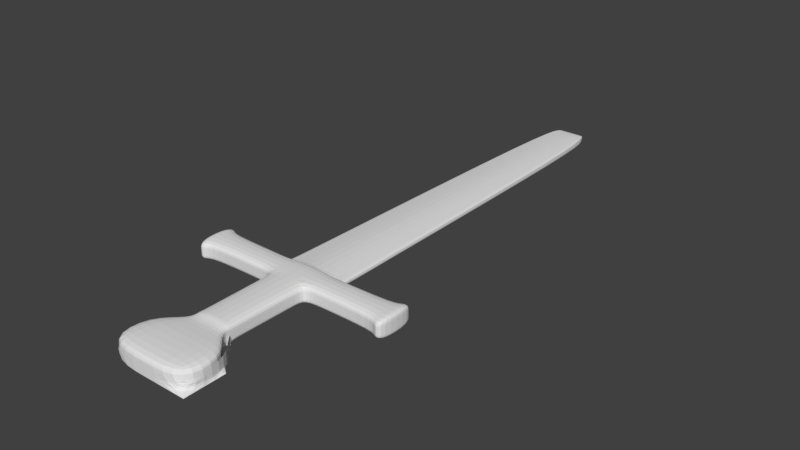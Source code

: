 # Source: Model_Schwert.blend  (saved by Blender 2.79.0; exported with 4.5.12 LTS)
import bpy
from mathutils import Matrix  # noqa: F401  (used for matrix-valued properties, if any)

bpy.ops.wm.read_factory_settings(use_empty=True)
scene = bpy.context.scene
scene.name = 'Scene'

# ---- collections
col_collection_1 = bpy.data.collections.new('Collection 1'); scene.collection.children.link(col_collection_1)

# ---- materials (node trees are filled in below, after node groups)
mat_material_schwert = bpy.data.materials.new('material_Schwert')
mat_material_schwert.alpha_threshold = 0.0
mat_material_schwert.use_transparent_shadow = False
mat_material_schwert.roughness = 0.5

# ---- material node trees

# ---- world
world_world = bpy.data.worlds.new('World'); scene.world = world_world
world_world.color = (0.05088, 0.05088, 0.05088)
world_world.use_sun_shadow = False
world_world.sun_shadow_jitter_overblur = 0.0
world_world.cycles.sampling_method = 'MANUAL'

# ---- meshes
me_plane = bpy.data.meshes.new('Plane')
me_plane.from_pydata([(-100.0, -100.0, 0.0), (-75.8, 103.1, 0.2478), (-46.54, 120.2, 0.2478), (-300.0, -100.0, 0.0), (-300.0, -114.6, 0.0), (-57.81, -158.0, 0.0), (57.81, -158.0, 0.0), (-140.3, -173.1, 0.0), (140.3, -173.1, 0.0), (-315.2, -96.83, 0.0), (-315.2, -117.7, 0.0), (-340.4, -96.83, 0.0), (-340.4, -117.7, 0.0), (-140.3, -195.0, 0.0), (140.3, -195.0, 0.0), (82.97, -162.6, 0.0), (-59.83, -162.6, 0.4196), (100.0, -100.0, 0.0), (75.8, 103.1, 0.2478), (46.54, 120.2, 0.2478), (-1.154e-07, 120.2, 0.2478), (300.0, -100.0, 0.0), (300.0, -114.6, 0.0), (57.81, -158.0, 0.0), (-57.81, -158.0, 0.0), (140.3, -173.1, 0.0), (-140.3, -173.1, 0.0), (315.2, -96.83, 0.0), (315.2, -117.7, 0.0), (340.4, -96.83, 0.0), (340.4, -117.7, 0.0), (140.3, -195.0, 0.0), (-140.3, -195.0, 0.0), (0.0, -158.0, 0.0), (0.0, -173.1, 0.0), (0.0, -195.0, 0.0), (-59.83, -162.6, 0.4196), (55.2, -162.6, 0.4196), (-2.314, -162.6, 0.4196), (-60.87, -114.6, 0.0), (60.87, -114.6, 0.0), (-122.8, -100.0, 0.0), (-122.8, -114.6, 0.0), (122.0, -114.6, 0.0), (122.0, -100.0, 0.0), (-75.8, 103.1, 1.34), (-100.0, -100.0, 1.558), (-1.154e-07, 103.1, 1.708), (0.0, -100.0, 2.296), (-1.154e-07, 120.2, 1.34), (-46.54, 120.2, 1.34), (-300.0, -100.0, 1.927), (-300.0, -114.6, 1.927), (57.81, -158.0, 1.927), (140.3, -173.1, 1.927), (82.97, -162.6, 1.927), (-315.2, -96.83, 1.927), (-315.2, -117.7, 1.927), (-340.4, -96.83, 1.927), (-340.4, -117.7, 1.927), (0.0, -195.0, 1.927), (140.3, -195.0, 1.927), (75.8, 103.1, 1.34), (100.0, -100.0, 1.558), (46.54, 120.2, 1.34), (300.0, -100.0, 1.927), (300.0, -114.6, 1.927), (-57.81, -158.0, 1.927), (-140.3, -173.1, 1.927), (-59.83, -162.6, 1.755), (55.2, -162.6, 1.755), (140.3, -173.1, 1.927), (315.2, -96.83, 1.927), (315.2, -117.7, 1.927), (340.4, -96.83, 1.927), (340.4, -117.7, 1.927), (-140.3, -195.0, 1.927), (140.3, -195.0, 1.927), (122.0, -114.6, 1.927), (122.0, -100.0, 1.927), (57.81, -158.0, 1.927), (-122.8, -100.0, 1.927), (-122.8, -114.6, 1.927), (-60.87, -114.6, 1.927), (60.87, -114.6, 1.927), (300.0, -114.6, 0.9635), (-140.3, -173.1, 0.9635), (75.8, 103.1, 0.9781), (140.3, -195.0, 0.9635), (140.3, -173.1, 0.9635), (46.54, 120.2, 0.9781), (-1.154e-07, 120.2, 0.9781), (-140.3, -195.0, 0.9635), (-122.8, -114.6, 0.9635), (-60.87, -114.6, 0.9635), (-46.54, 120.2, 0.9781), (-75.8, 103.1, 0.9781), (340.4, -96.83, 0.9635), (315.2, -96.83, 0.9635), (-122.8, -100.0, 0.9635), (-300.0, -100.0, 0.9635), (315.2, -117.7, 0.9635), (340.4, -117.7, 0.9635), (122.0, -114.6, 0.9635), (60.87, -114.6, 0.9635), (57.81, -158.0, 0.9635), (122.0, -100.0, 0.9635), (300.0, -100.0, 0.9635), (-57.81, -158.0, 0.9635), (-59.83, -162.6, 1.087), (-100.0, -100.0, 0.9635), (-300.0, -114.6, 0.9635), (-315.2, -117.7, 0.9635), (55.2, -162.6, 1.087), (-315.2, -96.83, 0.9635), (-340.4, -117.7, 0.9635), (-340.4, -96.83, 0.9635), (100.0, -100.0, 0.9635), (-100.0, -100.0, 3.087), (-300.0, -100.0, 3.087), (-300.0, -114.6, 3.087), (-315.2, -96.83, 3.087), (-315.2, -117.7, 3.087), (-340.4, -96.83, 3.087), (-340.4, -117.7, 3.087), (0.0, -173.1, 3.087), (0.0, -195.0, 3.087), (-2.314, -162.6, 2.559), (0.0, -158.0, 3.087), (100.0, -100.0, 3.087), (300.0, -100.0, 3.087), (300.0, -114.6, 3.087), (-57.81, -158.0, 3.087), (-140.3, -173.1, 3.087), (-59.83, -162.6, 2.559), (55.2, -162.6, 2.559), (140.3, -173.1, 3.087), (315.2, -96.83, 3.087), (315.2, -117.7, 3.087), (340.4, -96.83, 3.087), (340.4, -117.7, 3.087), (-140.3, -195.0, 3.087), (140.3, -195.0, 3.087), (122.0, -114.6, 3.087), (122.0, -100.0, 3.087), (57.81, -158.0, 3.087), (-122.8, -100.0, 3.087), (-122.8, -114.6, 3.087), (-60.87, -114.6, 3.087), (60.87, -114.6, 3.087), (0.0, -100.0, 0.3395), (0.0, 103.1, 0.2478), (60.5, -119.8, 0.0), (-60.5, -119.8, 0.0), (60.5, -119.8, 1.927), (-60.5, -119.8, 1.927), (60.5, -119.8, 0.9635), (-60.5, -119.8, 0.9635), (60.5, -119.8, 3.087), (-60.5, -119.8, 3.087), (58.17, -152.9, 0.9635), (58.17, -152.9, 0.0), (-58.17, -152.9, 0.0), (58.17, -152.9, 1.927), (-58.17, -152.9, 1.927), (-58.17, -152.9, 0.9635), (58.17, -152.9, 3.087), (-58.17, -152.9, 3.087), (99.33, -94.37, 0.9437), (-99.33, -94.37, 0.9437), (0.0, -94.37, 0.006874), (-98.67, -88.87, 1.546), (-6.325e-09, -88.87, 2.264), (98.67, -88.87, 1.546), (98.67, -88.87, 0.9643), (-98.67, -88.87, 0.9643), (0.0, -83.54, 0.02008), (98.04, -83.54, 0.9055), (-98.04, -83.54, 0.9055), (41.06, 120.2, 0.2478), (66.86, 103.1, 1.383), (88.21, -100.0, 1.645), (41.06, 120.2, 1.34), (41.06, 120.2, 0.9781), (66.86, 103.1, 0.2478), (88.21, -100.0, 0.89), (87.62, -94.37, 0.8333), (86.48, -83.54, 0.8012), (87.04, -88.87, 1.631), (-43.18, 120.2, 0.2478), (-70.31, 103.1, 1.366), (-92.77, -100.0, 1.612), (-43.18, 120.2, 1.34), (-43.18, 120.2, 0.9781), (-70.31, 103.1, 0.2478), (-92.77, -100.0, 0.9184), (-92.14, -94.37, 0.8759), (-90.95, -83.54, 0.8415), (-91.54, -88.87, 1.598)], [], [(111, 93, 82, 52), (89, 113, 70, 71), (38, 16, 7, 34), (112, 111, 52, 57), (8, 15, 55, 54), (34, 7, 13, 35), (110, 99, 81, 46), (108, 109, 69, 67), (165, 108, 67, 164), (33, 5, 16, 38), (107, 106, 79, 65), (156, 104, 84, 154), (15, 6, 53, 55), (103, 85, 66, 78), (86, 92, 76, 68), (87, 90, 64, 62), (161, 23, 24, 162), (88, 89, 71, 77), (183, 91, 49, 182), (32, 35, 60, 76, 92), (14, 8, 54, 61), (93, 94, 83, 82), (95, 96, 45, 50), (97, 98, 72, 74), (99, 100, 51, 81), (101, 102, 75, 73), (198, 172, 47, 190), (190, 47, 49, 192), (60, 77, 142, 126), (52, 82, 147, 120), (34, 25, 37, 38), (35, 31, 25, 34), (38, 37, 23, 33), (188, 180, 47, 172), (180, 182, 49, 47), (71, 70, 135, 136), (46, 81, 146, 118), (67, 69, 134, 132), (164, 67, 132, 167), (65, 79, 144, 130), (154, 84, 149, 158), (78, 66, 131, 143), (56, 58, 123, 121), (48, 191, 46, 118), (68, 76, 141, 133), (59, 57, 122, 124), (77, 71, 136, 142), (58, 59, 124, 123), (76, 60, 126, 141), (175, 110, 46, 171), (35, 31, 88, 77, 60), (100, 114, 56, 51), (109, 86, 68, 69), (116, 115, 59, 58), (85, 101, 73, 66), (104, 103, 78, 84), (113, 105, 80, 70), (115, 112, 57, 59), (98, 107, 65, 72), (106, 117, 63, 79), (114, 116, 58, 56), (102, 97, 74, 75), (193, 95, 50, 192), (174, 87, 62, 173), (35, 14, 61, 60), (175, 96, 1, 178), (189, 2, 95, 193), (30, 29, 97, 102), (9, 11, 116, 114), (44, 17, 117, 106), (27, 21, 107, 98), (12, 10, 112, 115), (37, 23, 105, 113), (40, 43, 103, 104), (22, 28, 101, 85), (11, 12, 115, 116), (36, 26, 86, 109), (3, 9, 114, 100), (0, 110, 195, 150), (28, 30, 102, 101), (41, 3, 100, 99), (29, 27, 98, 97), (2, 1, 96, 95), (42, 39, 94, 93), (179, 20, 91, 183), (31, 25, 89, 88), (18, 19, 90, 87), (26, 32, 92, 86), (43, 22, 85, 103), (152, 40, 104, 156), (21, 44, 106, 107), (162, 24, 108, 165), (24, 36, 109, 108), (0, 41, 99, 110), (10, 4, 111, 112), (25, 37, 113, 89), (4, 42, 93, 111), (120, 119, 121, 122), (122, 121, 123, 124), (127, 125, 136, 135), (131, 138, 137, 130), (138, 140, 139, 137), (125, 126, 142, 136), (133, 141, 126, 125), (134, 133, 125, 127), (132, 134, 127, 128), (128, 127, 135, 145), (159, 158, 149, 148), (149, 129, 118, 148), (147, 148, 118, 146), (143, 144, 129, 149), (120, 147, 146, 119), (131, 130, 144, 143), (69, 68, 133, 134), (66, 73, 138, 131), (84, 78, 143, 149), (70, 80, 145, 135), (72, 65, 130, 137), (79, 63, 129, 144), (75, 74, 139, 140), (73, 75, 140, 138), (81, 51, 119, 146), (57, 52, 120, 122), (74, 72, 137, 139), (63, 181, 48, 129), (82, 83, 148, 147), (51, 56, 121, 119), (42, 41, 0, 39), (11, 9, 10, 12), (17, 44, 43, 40), (10, 9, 3, 4), (41, 42, 4, 3), (22, 43, 44, 21), (28, 22, 21, 27), (29, 30, 28, 27), (189, 194, 1, 2), (179, 184, 151, 20), (150, 185, 117, 17), (177, 174, 117, 168), (196, 170, 150, 195), (186, 185, 150, 170), (167, 166, 158, 159), (39, 153, 157, 94), (161, 152, 156, 160), (163, 154, 158, 166), (83, 155, 159, 148), (40, 152, 153, 39), (160, 156, 154, 163), (94, 157, 155, 83), (105, 160, 163, 80), (80, 163, 166, 145), (23, 161, 160, 105), (128, 145, 166, 167, 132), (153, 162, 165, 157), (155, 164, 167, 159), (152, 161, 162, 153), (157, 165, 164, 155), (187, 186, 170, 176), (197, 176, 170, 196), (129, 48, 118), (17, 40, 39, 0), (150, 17, 0), (194, 151, 176, 197), (184, 187, 176, 151), (18, 87, 174, 177), (110, 175, 178, 169), (117, 174, 173, 63), (96, 175, 171, 45), (181, 188, 172, 48), (191, 48, 172, 198), (63, 173, 188, 181), (18, 177, 187, 184), (177, 168, 186, 187), (168, 117, 185, 186), (19, 18, 184, 179), (19, 179, 183, 90), (62, 64, 182, 180), (173, 62, 180, 188), (90, 183, 182, 64), (46, 191, 198, 171), (1, 194, 197, 178), (178, 197, 196, 169), (169, 196, 195, 110), (20, 151, 194, 189), (20, 189, 193, 91), (91, 193, 192, 49), (45, 190, 192, 50), (171, 198, 190, 45)])
_uv = me_plane.uv_layers.new(name='UVMap')
_uv.uv.foreach_set('vector', [0.3581, 0.2597, 0.4432, 0.2597, 0.4432, 0.2597, 0.3581, 0.2597, 0.5695, 0.09098, 0.5286, 0.1213, 0.5286, 0.1213, 0.5695, 0.09098, 0.501, 0.1213, 0.4734, 0.1213, 0.4348, 0.09098, 0.5021, 0.09098, 0.3509, 0.2506, 0.3581, 0.2597, 0.3581, 0.2597, 0.3509, 0.2506, 0.5695, 0.09098, 0.542, 0.1213, 0.542, 0.1213, 0.5695, 0.09098, 0.5021, 0.09098, 0.4348, 0.09098, 0.4348, 0.02812, 0.5021, 0.02812, 0.4541, 0.3016, 0.4432, 0.3016, 0.4432, 0.3016, 0.4541, 0.3016, 0.4744, 0.1346, 0.4734, 0.1213, 0.4734, 0.1213, 0.4744, 0.1346, 0.4742, 0.1494, 0.4744, 0.1346, 0.4744, 0.1346, 0.4742, 0.1494, 0.5021, 0.1346, 0.4744, 0.1346, 0.4734, 0.1213, 0.501, 0.1213, 0.6461, 0.3016, 0.5607, 0.3016, 0.5607, 0.3016, 0.6461, 0.3016, 0.5312, 0.2446, 0.5314, 0.2597, 0.5314, 0.2597, 0.5312, 0.2446, 0.542, 0.1213, 0.5299, 0.1346, 0.5299, 0.1346, 0.542, 0.1213, 0.5607, 0.2597, 0.6461, 0.2597, 0.6461, 0.2597, 0.5607, 0.2597, 0.4348, 0.09098, 0.4348, 0.02812, 0.4348, 0.02812, 0.4348, 0.09098, 0.5385, 0.8865, 0.5245, 0.9359, 0.5245, 0.9359, 0.5385, 0.8865, 0.5301, 0.1494, 0.5299, 0.1346, 0.4744, 0.1346, 0.4742, 0.1494, 0.5695, 0.02812, 0.5695, 0.09098, 0.5695, 0.09098, 0.5695, 0.02812, 0.5218, 0.9359, 0.5021, 0.9359, 0.5021, 0.9359, 0.5218, 0.9359, 0.4348, 0.02812, 0.5021, 0.02812, 0.5021, 0.02812, 0.4348, 0.02812, 0.4348, 0.02812, 0.5695, 0.02812, 0.5695, 0.09098, 0.5695, 0.09098, 0.5695, 0.02812, 0.4432, 0.2597, 0.4729, 0.2597, 0.4729, 0.2597, 0.4432, 0.2597, 0.4798, 0.9359, 0.4658, 0.8865, 0.4658, 0.8865, 0.4798, 0.9359, 0.6655, 0.3108, 0.6534, 0.3108, 0.6534, 0.3108, 0.6655, 0.3108, 0.4432, 0.3016, 0.3581, 0.3016, 0.3581, 0.3016, 0.4432, 0.3016, 0.6534, 0.2506, 0.6655, 0.2506, 0.6655, 0.2506, 0.6534, 0.2506, 0.4582, 0.3337, 0.5021, 0.3337, 0.5021, 0.8865, 0.4684, 0.8865, 0.4684, 0.8865, 0.5021, 0.8865, 0.5021, 0.9359, 0.4814, 0.9359, 0.5021, 0.02812, 0.5695, 0.02812, 0.5695, 0.02812, 0.5021, 0.02812, 0.3581, 0.2597, 0.4432, 0.2597, 0.4432, 0.2597, 0.3581, 0.2597, 0.5021, 0.09098, 0.5695, 0.09098, 0.5286, 0.1213, 0.501, 0.1213, 0.5021, 0.02812, 0.5695, 0.02812, 0.5695, 0.09098, 0.5021, 0.09098, 0.501, 0.1213, 0.5286, 0.1213, 0.5299, 0.1346, 0.5021, 0.1346, 0.5439, 0.3337, 0.5342, 0.8865, 0.5021, 0.8865, 0.5021, 0.3337, 0.5342, 0.8865, 0.5218, 0.9359, 0.5021, 0.9359, 0.5021, 0.8865, 0.5695, 0.09098, 0.5286, 0.1213, 0.5286, 0.1213, 0.5695, 0.09098, 0.4541, 0.3016, 0.4432, 0.3016, 0.4432, 0.3016, 0.4541, 0.3016, 0.4744, 0.1346, 0.4734, 0.1213, 0.4734, 0.1213, 0.4744, 0.1346, 0.4742, 0.1494, 0.4744, 0.1346, 0.4744, 0.1346, 0.4742, 0.1494, 0.6461, 0.3016, 0.5607, 0.3016, 0.5607, 0.3016, 0.6461, 0.3016, 0.5312, 0.2446, 0.5314, 0.2597, 0.5314, 0.2597, 0.5312, 0.2446, 0.5607, 0.2597, 0.6461, 0.2597, 0.6461, 0.2597, 0.5607, 0.2597, 0.3509, 0.3108, 0.3387, 0.3108, 0.3387, 0.3108, 0.3509, 0.3108, 0.5021, 0.3016, 0.4576, 0.3016, 0.4541, 0.3016, 0.4541, 0.3016, 0.4348, 0.09098, 0.4348, 0.02812, 0.4348, 0.02812, 0.4348, 0.09098, 0.3387, 0.2506, 0.3509, 0.2506, 0.3509, 0.2506, 0.3387, 0.2506, 0.5695, 0.02812, 0.5695, 0.09098, 0.5695, 0.09098, 0.5695, 0.02812, 0.3387, 0.3108, 0.3387, 0.2506, 0.3387, 0.2506, 0.3387, 0.3108, 0.4348, 0.02812, 0.5021, 0.02812, 0.5021, 0.02812, 0.4348, 0.02812, 0.4548, 0.3337, 0.4541, 0.3016, 0.4541, 0.3016, 0.4548, 0.3337, 0.5021, 0.02812, 0.5695, 0.02812, 0.5695, 0.02812, 0.5695, 0.02812, 0.5021, 0.02812, 0.3581, 0.3016, 0.3509, 0.3108, 0.3509, 0.3108, 0.3581, 0.3016, 0.4734, 0.1213, 0.4348, 0.09098, 0.4348, 0.09098, 0.4734, 0.1213, 0.3387, 0.3108, 0.3387, 0.2506, 0.3387, 0.2506, 0.3387, 0.3108, 0.6461, 0.2597, 0.6534, 0.2506, 0.6534, 0.2506, 0.6461, 0.2597, 0.5314, 0.2597, 0.5607, 0.2597, 0.5607, 0.2597, 0.5314, 0.2597, 0.5286, 0.1213, 0.5299, 0.1346, 0.5299, 0.1346, 0.5286, 0.1213, 0.3387, 0.2506, 0.3509, 0.2506, 0.3509, 0.2506, 0.3387, 0.2506, 0.6534, 0.3108, 0.6461, 0.3016, 0.6461, 0.3016, 0.6534, 0.3108, 0.5607, 0.3016, 0.5501, 0.3016, 0.5501, 0.3016, 0.5607, 0.3016, 0.3509, 0.3108, 0.3387, 0.3108, 0.3387, 0.3108, 0.3509, 0.3108, 0.6655, 0.2506, 0.6655, 0.3108, 0.6655, 0.3108, 0.6655, 0.2506, 0.4814, 0.9359, 0.4798, 0.9359, 0.4798, 0.9359, 0.4814, 0.9359, 0.5495, 0.3337, 0.5385, 0.8865, 0.5385, 0.8865, 0.5495, 0.3337, 0.5021, 0.02812, 0.5695, 0.02812, 0.5695, 0.02812, 0.5021, 0.02812, 0.4548, 0.3337, 0.4658, 0.8865, 0.4658, 0.8865, 0.4551, 0.349, 0.4814, 0.9359, 0.4798, 0.9359, 0.4798, 0.9359, 0.4814, 0.9359, 0.6655, 0.2506, 0.6655, 0.3108, 0.6655, 0.3108, 0.6655, 0.2506, 0.3509, 0.3108, 0.3387, 0.3108, 0.3387, 0.3108, 0.3509, 0.3108, 0.5607, 0.3016, 0.5501, 0.3016, 0.5501, 0.3016, 0.5607, 0.3016, 0.6534, 0.3108, 0.6461, 0.3016, 0.6461, 0.3016, 0.6534, 0.3108, 0.3387, 0.2506, 0.3509, 0.2506, 0.3509, 0.2506, 0.3387, 0.2506, 0.5286, 0.1213, 0.5299, 0.1346, 0.5299, 0.1346, 0.5286, 0.1213, 0.5314, 0.2597, 0.5607, 0.2597, 0.5607, 0.2597, 0.5314, 0.2597, 0.6461, 0.2597, 0.6534, 0.2506, 0.6534, 0.2506, 0.6461, 0.2597, 0.3387, 0.3108, 0.3387, 0.2506, 0.3387, 0.2506, 0.3387, 0.3108, 0.4734, 0.1213, 0.4348, 0.09098, 0.4348, 0.09098, 0.4734, 0.1213, 0.3581, 0.3016, 0.3509, 0.3108, 0.3509, 0.3108, 0.3581, 0.3016, 0.4541, 0.3016, 0.4541, 0.3016, 0.4576, 0.3016, 0.5021, 0.3016, 0.6534, 0.2506, 0.6655, 0.2506, 0.6655, 0.2506, 0.6534, 0.2506, 0.4432, 0.3016, 0.3581, 0.3016, 0.3581, 0.3016, 0.4432, 0.3016, 0.6655, 0.3108, 0.6534, 0.3108, 0.6534, 0.3108, 0.6655, 0.3108, 0.4798, 0.9359, 0.4658, 0.8865, 0.4658, 0.8865, 0.4798, 0.9359, 0.4432, 0.2597, 0.4729, 0.2597, 0.4729, 0.2597, 0.4432, 0.2597, 0.5218, 0.9359, 0.5021, 0.9359, 0.5021, 0.9359, 0.5218, 0.9359, 0.5695, 0.02812, 0.5695, 0.09098, 0.5695, 0.09098, 0.5695, 0.02812, 0.5385, 0.8865, 0.5245, 0.9359, 0.5245, 0.9359, 0.5385, 0.8865, 0.4348, 0.09098, 0.4348, 0.02812, 0.4348, 0.02812, 0.4348, 0.09098, 0.5607, 0.2597, 0.6461, 0.2597, 0.6461, 0.2597, 0.5607, 0.2597, 0.5312, 0.2446, 0.5314, 0.2597, 0.5314, 0.2597, 0.5312, 0.2446, 0.6461, 0.3016, 0.5607, 0.3016, 0.5607, 0.3016, 0.6461, 0.3016, 0.4742, 0.1494, 0.4744, 0.1346, 0.4744, 0.1346, 0.4742, 0.1494, 0.4744, 0.1346, 0.4734, 0.1213, 0.4734, 0.1213, 0.4744, 0.1346, 0.4541, 0.3016, 0.4432, 0.3016, 0.4432, 0.3016, 0.4541, 0.3016, 0.3509, 0.2506, 0.3581, 0.2597, 0.3581, 0.2597, 0.3509, 0.2506, 0.5695, 0.09098, 0.5286, 0.1213, 0.5286, 0.1213, 0.5695, 0.09098, 0.3581, 0.2597, 0.4432, 0.2597, 0.4432, 0.2597, 0.3581, 0.2597, 0.3581, 0.2597, 0.3581, 0.3016, 0.3509, 0.3108, 0.3509, 0.2506, 0.3509, 0.2506, 0.3509, 0.3108, 0.3387, 0.3108, 0.3387, 0.2506, 0.501, 0.1213, 0.5021, 0.09098, 0.5695, 0.09098, 0.5286, 0.1213, 0.6461, 0.2597, 0.6534, 0.2506, 0.6534, 0.3108, 0.6461, 0.3016, 0.6534, 0.2506, 0.6655, 0.2506, 0.6655, 0.3108, 0.6534, 0.3108, 0.5021, 0.09098, 0.5021, 0.02812, 0.5695, 0.02812, 0.5695, 0.09098, 0.4348, 0.09098, 0.4348, 0.02812, 0.5021, 0.02812, 0.5021, 0.09098, 0.4734, 0.1213, 0.4348, 0.09098, 0.5021, 0.09098, 0.501, 0.1213, 0.4744, 0.1346, 0.4734, 0.1213, 0.501, 0.1213, 0.5021, 0.1346, 0.5021, 0.1346, 0.501, 0.1213, 0.5286, 0.1213, 0.5299, 0.1346, 0.4731, 0.2446, 0.5312, 0.2446, 0.5314, 0.2597, 0.4729, 0.2597, 0.5314, 0.2597, 0.5501, 0.3016, 0.4541, 0.3016, 0.4729, 0.2597, 0.4432, 0.2597, 0.4729, 0.2597, 0.4541, 0.3016, 0.4432, 0.3016, 0.5607, 0.2597, 0.5607, 0.3016, 0.5501, 0.3016, 0.5314, 0.2597, 0.3581, 0.2597, 0.4432, 0.2597, 0.4432, 0.3016, 0.3581, 0.3016, 0.6461, 0.2597, 0.6461, 0.3016, 0.5607, 0.3016, 0.5607, 0.2597, 0.4734, 0.1213, 0.4348, 0.09098, 0.4348, 0.09098, 0.4734, 0.1213, 0.6461, 0.2597, 0.6534, 0.2506, 0.6534, 0.2506, 0.6461, 0.2597, 0.5314, 0.2597, 0.5607, 0.2597, 0.5607, 0.2597, 0.5314, 0.2597, 0.5286, 0.1213, 0.5299, 0.1346, 0.5299, 0.1346, 0.5286, 0.1213, 0.6534, 0.3108, 0.6461, 0.3016, 0.6461, 0.3016, 0.6534, 0.3108, 0.5607, 0.3016, 0.5501, 0.3016, 0.5501, 0.3016, 0.5607, 0.3016, 0.6655, 0.2506, 0.6655, 0.3108, 0.6655, 0.3108, 0.6655, 0.2506, 0.6534, 0.2506, 0.6655, 0.2506, 0.6655, 0.2506, 0.6534, 0.2506, 0.4432, 0.3016, 0.3581, 0.3016, 0.3581, 0.3016, 0.4432, 0.3016, 0.3509, 0.2506, 0.3581, 0.2597, 0.3581, 0.2597, 0.3509, 0.2506, 0.6655, 0.3108, 0.6534, 0.3108, 0.6534, 0.3108, 0.6655, 0.3108, 0.5501, 0.3016, 0.5445, 0.3016, 0.5021, 0.3016, 0.5501, 0.3016, 0.4432, 0.2597, 0.4729, 0.2597, 0.4729, 0.2597, 0.4432, 0.2597, 0.3581, 0.3016, 0.3509, 0.3108, 0.3509, 0.3108, 0.3581, 0.3016, 0.4432, 0.2597, 0.4432, 0.3016, 0.4541, 0.3016, 0.4729, 0.2597, 0.3387, 0.3108, 0.3509, 0.3108, 0.3509, 0.2506, 0.3387, 0.2506, 0.5501, 0.3016, 0.5607, 0.3016, 0.5607, 0.2597, 0.5314, 0.2597, 0.3509, 0.2506, 0.3509, 0.3108, 0.3581, 0.3016, 0.3581, 0.2597, 0.4432, 0.3016, 0.4432, 0.2597, 0.3581, 0.2597, 0.3581, 0.3016, 0.6461, 0.2597, 0.5607, 0.2597, 0.5607, 0.3016, 0.6461, 0.3016, 0.6534, 0.2506, 0.6461, 0.2597, 0.6461, 0.3016, 0.6534, 0.3108, 0.6655, 0.3108, 0.6655, 0.2506, 0.6534, 0.2506, 0.6534, 0.3108, 0.4814, 0.9359, 0.4684, 0.8865, 0.4658, 0.8865, 0.4798, 0.9359, 0.5218, 0.9359, 0.5342, 0.8865, 0.5021, 0.8865, 0.5021, 0.9359, 0.5021, 0.3016, 0.5445, 0.3016, 0.5501, 0.3016, 0.5501, 0.3016, 0.5492, 0.349, 0.5495, 0.3337, 0.5501, 0.3016, 0.5498, 0.3179, 0.4579, 0.3179, 0.5021, 0.3179, 0.5021, 0.3016, 0.4576, 0.3016, 0.5442, 0.3179, 0.5445, 0.3016, 0.5021, 0.3016, 0.5021, 0.3179, 0.4742, 0.1494, 0.5301, 0.1494, 0.5312, 0.2446, 0.4731, 0.2446, 0.4729, 0.2597, 0.4731, 0.2446, 0.4731, 0.2446, 0.4729, 0.2597, 0.5301, 0.1494, 0.5312, 0.2446, 0.5312, 0.2446, 0.5301, 0.1494, 0.5301, 0.1494, 0.5312, 0.2446, 0.5312, 0.2446, 0.5301, 0.1494, 0.4729, 0.2597, 0.4731, 0.2446, 0.4731, 0.2446, 0.4729, 0.2597, 0.5314, 0.2597, 0.5312, 0.2446, 0.4731, 0.2446, 0.4729, 0.2597, 0.5301, 0.1494, 0.5312, 0.2446, 0.5312, 0.2446, 0.5301, 0.1494, 0.4729, 0.2597, 0.4731, 0.2446, 0.4731, 0.2446, 0.4729, 0.2597, 0.5299, 0.1346, 0.5301, 0.1494, 0.5301, 0.1494, 0.5299, 0.1346, 0.5299, 0.1346, 0.5301, 0.1494, 0.5301, 0.1494, 0.5299, 0.1346, 0.5299, 0.1346, 0.5301, 0.1494, 0.5301, 0.1494, 0.5299, 0.1346, 0.5021, 0.1346, 0.5299, 0.1346, 0.5301, 0.1494, 0.4742, 0.1494, 0.4744, 0.1346, 0.4731, 0.2446, 0.4742, 0.1494, 0.4742, 0.1494, 0.4731, 0.2446, 0.4731, 0.2446, 0.4742, 0.1494, 0.4742, 0.1494, 0.4731, 0.2446, 0.5312, 0.2446, 0.5301, 0.1494, 0.4742, 0.1494, 0.4731, 0.2446, 0.4731, 0.2446, 0.4742, 0.1494, 0.4742, 0.1494, 0.4731, 0.2446, 0.5436, 0.349, 0.5442, 0.3179, 0.5021, 0.3179, 0.5021, 0.349, 0.4585, 0.349, 0.5021, 0.349, 0.5021, 0.3179, 0.4579, 0.3179, 0.5501, 0.3016, 0.5021, 0.3016, 0.4541, 0.3016, 0.5501, 0.3016, 0.5314, 0.2597, 0.4729, 0.2597, 0.4541, 0.3016, 0.5021, 0.3016, 0.5501, 0.3016, 0.4541, 0.3016, 0.4684, 0.8865, 0.5021, 0.8865, 0.5021, 0.349, 0.4585, 0.349, 0.5342, 0.8865, 0.5436, 0.349, 0.5021, 0.349, 0.5021, 0.8865, 0.5385, 0.8865, 0.5385, 0.8865, 0.5495, 0.3337, 0.5492, 0.349, 0.4541, 0.3016, 0.4548, 0.3337, 0.4551, 0.349, 0.4545, 0.3179, 0.5501, 0.3016, 0.5495, 0.3337, 0.5495, 0.3337, 0.5501, 0.3016, 0.4658, 0.8865, 0.4548, 0.3337, 0.4548, 0.3337, 0.4658, 0.8865, 0.5445, 0.3016, 0.5439, 0.3337, 0.5021, 0.3337, 0.5021, 0.3016, 0.4576, 0.3016, 0.5021, 0.3016, 0.5021, 0.3337, 0.4582, 0.3337, 0.5501, 0.3016, 0.5495, 0.3337, 0.5439, 0.3337, 0.5445, 0.3016, 0.5385, 0.8865, 0.5492, 0.349, 0.5436, 0.349, 0.5342, 0.8865, 0.5492, 0.349, 0.5498, 0.3179, 0.5442, 0.3179, 0.5436, 0.349, 0.5498, 0.3179, 0.5501, 0.3016, 0.5445, 0.3016, 0.5442, 0.3179, 0.5245, 0.9359, 0.5385, 0.8865, 0.5342, 0.8865, 0.5218, 0.9359, 0.5245, 0.9359, 0.5218, 0.9359, 0.5218, 0.9359, 0.5245, 0.9359, 0.5385, 0.8865, 0.5245, 0.9359, 0.5218, 0.9359, 0.5342, 0.8865, 0.5495, 0.3337, 0.5385, 0.8865, 0.5342, 0.8865, 0.5439, 0.3337, 0.5245, 0.9359, 0.5218, 0.9359, 0.5218, 0.9359, 0.5245, 0.9359, 0.4541, 0.3016, 0.4576, 0.3016, 0.4582, 0.3337, 0.4548, 0.3337, 0.4658, 0.8865, 0.4684, 0.8865, 0.4585, 0.349, 0.4551, 0.349, 0.4551, 0.349, 0.4585, 0.349, 0.4579, 0.3179, 0.4545, 0.3179, 0.4545, 0.3179, 0.4579, 0.3179, 0.4576, 0.3016, 0.4541, 0.3016, 0.5021, 0.9359, 0.5021, 0.8865, 0.4684, 0.8865, 0.4814, 0.9359, 0.5021, 0.9359, 0.4814, 0.9359, 0.4814, 0.9359, 0.5021, 0.9359, 0.5021, 0.9359, 0.4814, 0.9359, 0.4814, 0.9359, 0.5021, 0.9359, 0.4658, 0.8865, 0.4684, 0.8865, 0.4814, 0.9359, 0.4798, 0.9359, 0.4548, 0.3337, 0.4582, 0.3337, 0.4684, 0.8865, 0.4658, 0.8865])
me_plane.materials.append(mat_material_schwert)
me_plane.use_remesh_preserve_volume = False
me_plane.use_remesh_preserve_attributes = False
me_plane.use_mirror_vertex_groups = False
me_plane.update()

# ---- objects
ob_plane = bpy.data.objects.new('Plane', me_plane)

# ---- transforms, parenting, visibility, modifiers, constraints
ob_plane.location = (1.054, -58.76, 41.56)
ob_plane.scale = (0.05, 0.3, 1.0)
ob_plane.lineart.crease_threshold = 0.0
_m = ob_plane.modifiers.new('Subsurf', 'SUBSURF')
_m.uv_smooth = 'PRESERVE_CORNERS'
_m.quality = 2
_m.levels = 3
_m.show_only_control_edges = False

# ---- collection membership
col_collection_1.objects.link(ob_plane)

# ---- scene / render settings (as saved in the file)
scene.frame_start = 1; scene.frame_end = 60; scene.frame_set(5)
scene.render.engine = 'BLENDER_EEVEE_NEXT'
scene.render.resolution_percentage = 50
scene.render.dither_intensity = 0.0
scene.cycles.use_denoising = False
scene.cycles.samples = 128
scene.cycles.sampling_pattern = 'TABULATED_SOBOL'
scene.cycles.use_adaptive_sampling = False
scene.cycles.use_light_tree = False
scene.cycles.blur_glossy = 0.0
scene.cycles.sample_clamp_indirect = 0.0
scene.view_settings.view_transform = 'Standard'
scene.unit_settings.scale_length = 0.01
bpy.context.view_layer.update()

# ---- added for rendering (the .blend has no active camera and no usable light): camera, sun
cam_auto = bpy.data.cameras.new('AutoCamera')
cam_auto.lens = 50.0
cam_auto.sensor_width = 36.0
cam_auto.clip_end = 1632.65
ob_auto_camera = bpy.data.objects.new('AutoCamera', cam_auto)
scene.collection.objects.link(ob_auto_camera)
ob_auto_camera.location = (94.0826, -181.61, 117.522)
ob_auto_camera.rotation_euler = (1.09748, -7.21219e-08, 0.694738)
scene.camera = ob_auto_camera
light_auto_sun = bpy.data.lights.new('AutoSun', 'SUN')
light_auto_sun.energy = 3.0
light_auto_sun.angle = 0.0523599
ob_auto_sun = bpy.data.objects.new('AutoSun', light_auto_sun)
scene.collection.objects.link(ob_auto_sun)
ob_auto_sun.rotation_euler = (0.872665, 0.174533, 0.523599)
bpy.context.view_layer.update()
